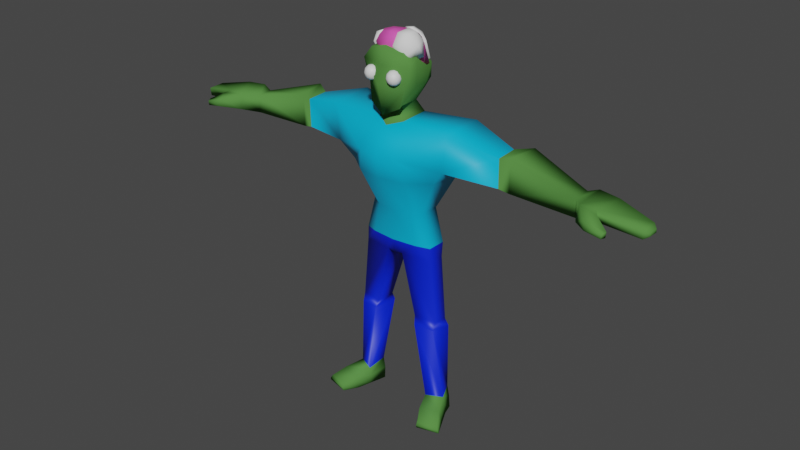# Source: ZombieBlend.blend  (saved by Blender 2.80.75; exported with 4.5.12 LTS)
import bpy
from mathutils import Matrix  # noqa: F401  (used for matrix-valued properties, if any)

bpy.ops.wm.read_factory_settings(use_empty=True)
scene = bpy.context.scene
scene.name = 'Scene'

# ---- collections
col_collection = bpy.data.collections.new('Collection'); scene.collection.children.link(col_collection)

# ---- materials (node trees are filled in below, after node groups)
mat_skin = bpy.data.materials.new('Skin')
mat_skin.use_transparent_shadow = False
mat_eye = bpy.data.materials.new('Eye')
mat_eye.use_transparent_shadow = False
mat_material_002 = bpy.data.materials.new('Material.002')
mat_material_002.use_transparent_shadow = False
mat_material_003 = bpy.data.materials.new('Material.003')
mat_material_003.use_transparent_shadow = False
mat_brain = bpy.data.materials.new('Brain')
mat_brain.use_transparent_shadow = False

# ---- material node trees
mat_skin.use_nodes = True; mat_skin.node_tree.nodes.clear()
_N = mat_skin.node_tree.nodes; _L = mat_skin.node_tree.links
n0 = _N.new('ShaderNodeOutputMaterial'); n0.name = 'Material Output'; n0.location = (300, 300)
n1 = _N.new('ShaderNodeBsdfPrincipled'); n1.name = 'Principled BSDF'; n1.location = (10, 300)
n1.distribution = 'GGX'
n1.subsurface_method = 'BURLEY'
n1.inputs[0].default_value = (0.09005, 0.2529, 0.05604, 1.0)
n1.inputs[2].default_value = 0.0
n1.inputs[3].default_value = 1.45
n1.inputs[13].default_value = 0.0
n1.inputs[20].default_value = 0.0
n1.inputs[27].default_value = (0.0, 0.0, 0.0, 1.0)
n1.inputs[28].default_value = 1.0
_L.new(n1.outputs[0], n0.inputs[0])
n0.is_active_output = True
mat_eye.use_nodes = True; mat_eye.node_tree.nodes.clear()
_N = mat_eye.node_tree.nodes; _L = mat_eye.node_tree.links
n0 = _N.new('ShaderNodeOutputMaterial'); n0.name = 'Material Output'; n0.location = (300, 300)
n1 = _N.new('ShaderNodeBsdfPrincipled'); n1.name = 'Principled BSDF'; n1.location = (10, 300)
n1.distribution = 'GGX'
n1.subsurface_method = 'BURLEY'
n1.inputs[3].default_value = 1.45
n1.inputs[27].default_value = (0.0, 0.0, 0.0, 1.0)
n1.inputs[28].default_value = 1.0
_L.new(n1.outputs[0], n0.inputs[0])
n0.is_active_output = True
mat_material_002.use_nodes = True; mat_material_002.node_tree.nodes.clear()
_N = mat_material_002.node_tree.nodes; _L = mat_material_002.node_tree.links
n0 = _N.new('ShaderNodeOutputMaterial'); n0.name = 'Material Output'; n0.location = (300, 300)
n1 = _N.new('ShaderNodeBsdfPrincipled'); n1.name = 'Principled BSDF'; n1.location = (10, 300)
n1.distribution = 'GGX'
n1.subsurface_method = 'BURLEY'
n1.inputs[0].default_value = (0.0, 0.4621, 0.7991, 1.0)
n1.inputs[3].default_value = 1.45
n1.inputs[27].default_value = (0.0, 0.0, 0.0, 1.0)
n1.inputs[28].default_value = 1.0
_L.new(n1.outputs[0], n0.inputs[0])
n0.is_active_output = True
mat_material_003.use_nodes = True; mat_material_003.node_tree.nodes.clear()
_N = mat_material_003.node_tree.nodes; _L = mat_material_003.node_tree.links
n0 = _N.new('ShaderNodeOutputMaterial'); n0.name = 'Material Output'; n0.location = (300, 300)
n1 = _N.new('ShaderNodeBsdfPrincipled'); n1.name = 'Principled BSDF'; n1.location = (10, 300)
n1.distribution = 'GGX'
n1.subsurface_method = 'BURLEY'
n1.inputs[0].default_value = (0.0, 0.01827, 0.8, 1.0)
n1.inputs[3].default_value = 1.45
n1.inputs[27].default_value = (0.0, 0.0, 0.0, 1.0)
n1.inputs[28].default_value = 1.0
_L.new(n1.outputs[0], n0.inputs[0])
n0.is_active_output = True
mat_brain.use_nodes = True; mat_brain.node_tree.nodes.clear()
_N = mat_brain.node_tree.nodes; _L = mat_brain.node_tree.links
n0 = _N.new('ShaderNodeOutputMaterial'); n0.name = 'Material Output'; n0.location = (300, 300)
n1 = _N.new('ShaderNodeBsdfPrincipled'); n1.name = 'Principled BSDF'; n1.location = (10, 300)
n1.distribution = 'GGX'
n1.subsurface_method = 'BURLEY'
n1.inputs[0].default_value = (0.8, 0.09465, 0.4707, 1.0)
n1.inputs[3].default_value = 1.45
n1.inputs[27].default_value = (0.0, 0.0, 0.0, 1.0)
n1.inputs[28].default_value = 1.0
_L.new(n1.outputs[0], n0.inputs[0])
n0.is_active_output = True

# ---- world
world_world = bpy.data.worlds.new('World'); scene.world = world_world
world_world.use_nodes = True; world_world.node_tree.nodes.clear()
_N = world_world.node_tree.nodes; _L = world_world.node_tree.links
n0 = _N.new('ShaderNodeOutputWorld'); n0.name = 'World Output'; n0.location = (300, 300)
n1 = _N.new('ShaderNodeBackground'); n1.name = 'Background'; n1.location = (10, 300)
n1.inputs[0].default_value = (0.05088, 0.05088, 0.05088, 1.0)
_L.new(n1.outputs[0], n0.inputs[0])
n0.is_active_output = True
world_world.color = (0.05088, 0.05088, 0.05088)
world_world.use_sun_shadow = False
world_world.sun_shadow_jitter_overblur = 0.0

# ---- meshes
me_cube_001 = bpy.data.meshes.new('Cube.001')
me_cube_001.from_pydata([(-0.09642, -0.1234, 1.86), (-0.1029, -0.1108, 2.158), (-0.06374, 0.1228, 1.904), (-0.09571, 0.07376, 2.042), (0.0, 0.1358, 1.865), (0.0, 0.1466, 2.057), (0.0, -0.1488, 1.809), (0.0, -0.156, 2.193), (-0.1158, -0.1129, 1.964), (-0.1531, -0.1165, 2.09), (-0.1138, 0.1184, 2.06), (-0.1091, 0.1208, 1.976), (0.0, -0.1486, 2.085), (0.0, -0.1881, 1.994), (0.0, 0.2004, 2.073), (0.0, 0.181, 1.983), (-0.05287, 0.0672, 1.849), (-0.05346, -0.05129, 1.847), (-0.1106, -0.03872, 2.158), (-0.09378, 0.005549, 2.099), (0.0, 0.07727, 2.087), (0.0, -0.06014, 2.175), (0.0, 0.08317, 1.831), (0.0, -0.05928, 1.824), (-0.1417, -0.04189, 1.974), (-0.1417, 0.0395, 1.974), (-0.1504, -0.04694, 2.128), (-0.1472, 0.0395, 2.068), (-0.07965, 0.1074, 1.777), (-0.08079, -0.07549, 1.771), (0.0, 0.1144, 1.751), (0.0, -0.1223, 1.746), (-0.04898, -0.04712, 0.9591), (-0.2257, -0.01797, 1.032), (-0.1794, 0.1837, 1.46), (-0.1476, -0.05273, 1.039), (0.0, -0.0698, 1.04), (0.0, 0.1875, 1.045), (-0.06333, 0.1765, 0.9616), (-0.6621, -0.01928, 1.703), (-0.661, 0.1129, 1.709), (-0.113, 0.1123, 1.222), (0.0, 0.1481, 1.221), (-0.66, 0.1273, 1.529), (-0.6608, -0.01497, 1.531), (-0.2812, -0.06229, 1.457), (0.0, 0.1586, 1.46), (0.0, -0.1904, 1.46), (-0.1565, -0.1584, 1.459), (0.0, 0.1553, 1.587), (-0.2799, 0.1603, 1.455), (-1.113, 0.1014, 1.615), (-1.112, 0.005488, 1.61), (-1.112, 0.1118, 1.498), (-1.111, 0.008632, 1.5), (-0.6621, -0.01928, 1.703), (-0.6608, -0.01497, 1.531), (-0.66, 0.1273, 1.529), (-0.661, 0.1129, 1.709), (-0.7232, -0.009516, 1.715), (-0.722, -0.004296, 1.517), (-0.7547, 0.1851, 1.514), (-0.7539, 0.1683, 1.723), (-1.174, 0.1156, 1.636), (-1.173, -0.07386, 1.628), (-1.172, 0.113, 1.533), (-1.169, -0.09092, 1.536), (-1.505, 0.06477, 1.582), (-1.504, -0.03756, 1.578), (-1.503, 0.07589, 1.528), (-1.501, -0.03421, 1.53), (-1.304, 0.1193, 1.55), (-1.294, 0.1036, 1.628), (-1.272, -0.08094, 1.631), (-1.281, -0.07913, 1.566), (-1.267, -0.1817, 1.558), (-1.258, -0.1706, 1.602), (-1.295, -0.1109, 1.617), (-1.305, -0.1219, 1.559), (-1.36, -0.1788, 1.542), (-1.363, -0.1776, 1.568), (-1.373, -0.1527, 1.574), (-1.37, -0.1538, 1.542), (-1.528, 0.04437, 1.565), (-1.527, -0.01462, 1.564), (-1.526, 0.05079, 1.542), (-1.525, -0.01269, 1.543), (-0.1726, -0.01869, 1.232), (-0.1115, -0.05344, 1.219), (-0.08079, -0.07549, 1.771), (-0.1552, 0.1805, 1.597), (0.0, -0.07051, 1.218), (-0.1542, 0.1517, 1.045), (-0.1721, 0.09983, 1.23), (-0.225, 0.1005, 1.03), (0.0, -0.1223, 1.746), (-0.3559, -0.09781, 1.557), (-0.3532, 0.1957, 1.554), (-0.1908, 0.0655, 0.09311), (-0.2186, -0.03335, 0.05437), (-0.2934, 0.08219, 0.09194), (-0.3159, 0.01179, 0.05643), (-0.3857, -0.1067, 1.778), (-0.385, 0.1661, 1.786), (-0.1165, -0.2, 1.603), (0.0, -0.2128, 1.594), (-0.2627, -0.03025, 0.5165), (-0.13, 0.1015, 0.5243), (-0.1477, -0.05356, 0.5251), (-0.2844, 0.09008, 0.5079), (-0.1809, 0.06573, -0.05019), (-0.21, -0.03312, -0.05208), (-0.3136, 0.08242, -0.05135), (-0.3359, 0.01202, -0.05002), (-0.4055, -0.1685, -0.009966), (-0.2944, -0.2028, -0.0127), (-0.4255, -0.1683, -0.05132), (-0.2859, -0.2026, -0.05406), (-0.3807, -0.07813, -0.05067), (-0.363, -0.09062, 0.03069), (-0.24, -0.1168, -0.05746), (-0.2508, -0.1293, 0.0239), (-0.3271, 0.01439, 0.003524), (-0.2114, -0.03239, 0.00139), (-0.182, 0.07005, 0.02244), (-0.3039, 0.08735, 0.02123), (-0.4199, -0.1724, -0.03155), (-0.29, -0.208, -0.03439), (-0.2436, -0.1255, -0.01718), (-0.3747, -0.08538, -0.01015), (-0.07371, -0.1024, 2.031), (-0.07371, -0.1237, 1.994), (-0.06307, -0.1266, 2.068), (-0.05528, -0.1131, 2.052), (-0.05243, -0.1081, 2.031), (-0.05528, -0.1131, 2.009), (-0.06307, -0.1266, 1.994), (-0.07371, -0.145, 2.073), (-0.05528, -0.1343, 2.068), (-0.04179, -0.1266, 2.052), (-0.03686, -0.1237, 2.031), (-0.04179, -0.1266, 2.009), (-0.05528, -0.1343, 1.994), (-0.05243, -0.145, 2.068), (-0.03686, -0.145, 2.052), (-0.03115, -0.145, 2.031), (-0.03686, -0.145, 2.009), (-0.05243, -0.145, 1.994), (-0.05528, -0.1556, 2.068), (-0.04179, -0.1634, 2.052), (-0.03686, -0.1663, 2.031), (-0.04179, -0.1634, 2.009), (-0.05528, -0.1556, 1.994), (-0.06307, -0.1634, 2.068), (-0.05528, -0.1769, 2.052), (-0.05243, -0.1818, 2.031), (-0.05528, -0.1769, 2.009), (-0.06307, -0.1634, 1.994), (-0.07371, -0.1663, 2.068), (-0.07371, -0.1818, 2.052), (-0.07371, -0.1875, 2.031), (-0.07371, -0.1818, 2.009), (-0.07371, -0.1663, 1.994), (-0.07371, -0.145, 1.988), (-0.08435, -0.1634, 2.068), (-0.09214, -0.1769, 2.052), (-0.09499, -0.1818, 2.031), (-0.09214, -0.1769, 2.009), (-0.08435, -0.1634, 1.994), (-0.09214, -0.1556, 2.068), (-0.1056, -0.1634, 2.052), (-0.1106, -0.1663, 2.031), (-0.1056, -0.1634, 2.009), (-0.09214, -0.1556, 1.994), (-0.09499, -0.145, 2.068), (-0.1106, -0.145, 2.052), (-0.1163, -0.145, 2.031), (-0.1106, -0.145, 2.009), (-0.09499, -0.145, 1.994), (-0.09214, -0.1343, 2.068), (-0.1056, -0.1266, 2.052), (-0.1106, -0.1237, 2.031), (-0.1056, -0.1266, 2.009), (-0.09214, -0.1343, 1.994), (-0.08435, -0.1266, 2.068), (-0.09214, -0.1131, 2.052), (-0.09499, -0.1081, 2.031), (-0.09214, -0.1131, 2.009), (-0.08435, -0.1266, 1.994), (-0.07371, -0.1237, 2.068), (-0.07371, -0.1081, 2.052), (-0.07371, -0.1081, 2.009), (-0.08079, -0.07549, 1.771), (0.0, -0.1223, 1.746), (-0.6608, -0.01497, 1.531), (-0.66, 0.1273, 1.529), (-0.661, 0.1129, 1.709), (-0.6621, -0.01928, 1.703), (-0.1477, -0.05356, 0.5251), (-0.2844, 0.09008, 0.5079), (-0.2627, -0.03025, 0.5165), (-0.13, 0.1015, 0.5243), (0.0, 0.1622, 0.9631), (0.0, -0.062, 0.9585), (-0.229, 0.08643, 0.9453), (-0.2296, -0.01684, 0.9472), (-0.1373, -0.03691, 0.5744), (-0.2669, 0.08025, 0.5513), (-0.2682, -0.01038, 0.5645), (-0.1477, -0.05356, 0.5251), (-0.1382, 0.08978, 0.565), (-0.2844, 0.09008, 0.5079), (-0.2627, -0.03025, 0.5165), (-0.13, 0.1015, 0.5243), (-0.03942, 0.1224, 2.136), (0.0, 0.1522, 2.146), (0.0, 0.1921, 2.056), (0.0, 0.1255, 2.027), (-0.03317, 0.1232, 2.189), (-0.04567, 0.1317, 2.109), (0.0, -0.1032, 2.213), (-0.08468, -0.07264, 2.214), (-0.03317, -0.07285, 2.092), (-0.03317, 0.09293, 2.06), (-0.03348, 0.04317, 2.229), (0.0, 0.1588, 2.041), (-0.0352, -0.02961, 2.249), (-0.03489, -0.07282, 2.244), (-0.0469, 0.0007048, 2.247), (0.0, -0.04223, 2.258), (0.0, 0.1717, 2.109), (0.0, -0.103, 2.135), (-0.08456, -0.07285, 2.135), (0.0, -8.547e-08, 2.057), (0.0, 0.08423, 2.217), (0.0, -0.08546, 2.247), (0.0, -0.1207, 2.178), (0.0, -0.08535, 2.092), (-0.08456, 0.04296, 2.228), (0.0, 0.04635, 2.239), (-0.07274, -0.05955, 2.234), (-0.09706, -0.08535, 2.178), (-0.07206, -0.06035, 2.092), (-0.1147, 0.04249, 2.173), (-0.1005, 0.02257, 2.065), (-0.09711, 0.0009135, 2.228), (-0.1383, 0.002248, 2.176), (-0.09706, -8.547e-08, 2.092), (-0.1214, 0.09261, 2.055), (-0.08456, 0.08404, 2.173), (-0.07206, 0.08714, 2.192), (-0.09706, 0.08094, 2.154), (-0.1151, 0.06395, 2.061), (-0.08499, -0.02933, 2.237), (-0.1279, -0.04271, 2.168), (-0.08456, -0.03018, 2.092), (-0.1325, -0.0351, 2.121), (-0.1147, 0.0004484, 2.21), (-0.04568, -0.103, 2.178), (-0.08594, 0.1254, 2.058), (-0.09965, 0.04324, 2.203), (-0.1381, 0.0029, 2.088), (-0.09968, -0.03618, 2.214), (-0.09965, -0.03643, 2.135), (-0.03942, -0.08794, 2.135), (-0.04009, -0.08802, 2.213)], [], [(27, 19, 3, 10), (12, 7, 1, 9), (21, 18, 1, 7), (17, 23, 6, 0), (10, 3, 5, 14), (2, 11, 15, 4), (11, 10, 14, 15), (6, 13, 8, 0), (13, 12, 9, 8), (16, 25, 11, 2), (25, 27, 10, 11), (8, 9, 26, 24), (24, 26, 27, 25), (0, 8, 24, 17), (17, 24, 25, 16), (2, 4, 22, 16), (17, 16, 28, 29), (5, 3, 19, 20), (20, 19, 18, 21), (9, 1, 18, 26), (26, 18, 19, 27), (38, 202, 203, 32), (23, 17, 29, 31), (16, 22, 30, 28), (91, 88, 35, 36), (88, 87, 33, 35), (41, 42, 37, 92), (60, 59, 52, 54), (94, 92, 38, 204), (33, 94, 204, 205), (96, 102, 39, 44), (97, 96, 44, 43), (103, 97, 43, 40), (102, 103, 40, 39), (105, 104, 48, 47), (97, 90, 34, 50), (104, 96, 45, 48), (96, 97, 50, 45), (90, 49, 46, 34), (34, 46, 42, 41), (45, 50, 93, 87), (51, 53, 65, 63), (61, 60, 54, 53), (62, 61, 53, 51), (59, 62, 51, 52), (48, 45, 87, 88), (93, 41, 92, 94), (87, 93, 94, 33), (50, 34, 41, 93), (55, 58, 62, 59), (58, 57, 61, 62), (57, 56, 60, 61), (56, 55, 59, 60), (72, 71, 69, 67), (52, 51, 63, 64), (54, 52, 64, 66), (53, 54, 66, 65), (67, 69, 85, 83), (73, 72, 67, 68), (74, 73, 68, 70), (71, 74, 70, 69), (65, 66, 74, 71), (73, 74, 78, 77), (64, 63, 72, 73), (63, 65, 71, 72), (78, 75, 79, 82), (74, 66, 75, 78), (66, 64, 76, 75), (64, 73, 77, 76), (79, 80, 81, 82), (75, 76, 80, 79), (77, 78, 82, 81), (76, 77, 81, 80), (84, 83, 85, 86), (68, 67, 83, 84), (70, 68, 84, 86), (69, 70, 86, 85), (28, 90, 97, 103), (89, 28, 103, 102), (95, 89, 104, 105), (104, 89, 102, 96), (47, 48, 88, 91), (28, 30, 49, 90), (108, 106, 101, 99), (31, 29, 192, 193), (108, 107, 201, 198), (129, 118, 116, 126), (109, 107, 98, 100), (106, 109, 100, 101), (107, 108, 99, 98), (29, 28, 192), (55, 56, 194, 197), (56, 57, 195, 194), (106, 108, 198, 200), (57, 58, 196, 195), (107, 109, 199, 201), (58, 55, 197, 196), (109, 106, 200, 199), (110, 111, 113, 112), (124, 123, 111, 110), (125, 124, 110, 112), (122, 125, 112, 113), (127, 126, 116, 117), (118, 120, 117, 116), (121, 119, 114, 115), (128, 121, 115, 127), (123, 99, 121, 128), (99, 101, 119, 121), (113, 111, 120, 118), (122, 113, 118, 129), (101, 122, 129, 119), (111, 123, 128, 120), (120, 128, 127, 117), (115, 114, 126, 127), (101, 100, 125, 122), (100, 98, 124, 125), (98, 99, 123, 124), (119, 129, 126, 114), (163, 131, 136), (191, 130, 134, 135), (190, 189, 132, 133), (131, 191, 135, 136), (130, 190, 133, 134), (189, 137, 132), (135, 134, 140, 141), (133, 132, 138, 139), (136, 135, 141, 142), (134, 133, 139, 140), (132, 137, 138), (163, 136, 142), (139, 138, 143, 144), (142, 141, 146, 147), (140, 139, 144, 145), (138, 137, 143), (163, 142, 147), (141, 140, 145, 146), (147, 146, 151, 152), (145, 144, 149, 150), (143, 137, 148), (163, 147, 152), (146, 145, 150, 151), (144, 143, 148, 149), (152, 151, 156, 157), (150, 149, 154, 155), (148, 137, 153), (163, 152, 157), (151, 150, 155, 156), (149, 148, 153, 154), (157, 156, 161, 162), (155, 154, 159, 160), (153, 137, 158), (163, 157, 162), (156, 155, 160, 161), (154, 153, 158, 159), (162, 161, 167, 168), (160, 159, 165, 166), (158, 137, 164), (163, 162, 168), (161, 160, 166, 167), (159, 158, 164, 165), (166, 165, 170, 171), (164, 137, 169), (163, 168, 173), (167, 166, 171, 172), (165, 164, 169, 170), (168, 167, 172, 173), (169, 137, 174), (163, 173, 178), (172, 171, 176, 177), (170, 169, 174, 175), (173, 172, 177, 178), (171, 170, 175, 176), (163, 178, 183), (177, 176, 181, 182), (175, 174, 179, 180), (178, 177, 182, 183), (176, 175, 180, 181), (174, 137, 179), (163, 183, 188), (182, 181, 186, 187), (180, 179, 184, 185), (183, 182, 187, 188), (181, 180, 185, 186), (179, 137, 184), (163, 188, 131), (187, 186, 130, 191), (185, 184, 189, 190), (188, 187, 191, 131), (186, 185, 190, 130), (184, 137, 189), (195, 196, 40, 43), (198, 201, 213, 209), (196, 197, 39, 40), (192, 28, 89), (200, 198, 209, 212), (197, 194, 44, 39), (201, 199, 211, 213), (193, 192, 89, 95), (194, 195, 43, 44), (199, 200, 212, 211), (92, 37, 202, 38), (35, 33, 205, 32), (36, 35, 32, 203), (38, 32, 206, 210), (205, 204, 207, 208), (204, 38, 210, 207), (32, 205, 208, 206), (210, 206, 209, 213), (208, 207, 211, 212), (207, 210, 213, 211), (206, 208, 212, 209), (238, 228, 224), (223, 259, 225, 217), (228, 239, 224), (218, 234, 215), (238, 224, 250), (252, 248, 259, 223), (244, 261, 248, 252), (249, 250, 218, 214), (246, 257, 260, 243), (224, 239, 234), (257, 245, 238, 260), (251, 249, 214, 219), (248, 251, 219, 259), (218, 224, 234), (243, 260, 249, 251), (219, 214, 230, 216), (235, 229, 227), (233, 237, 222, 242), (265, 227, 240, 221), (264, 258, 241, 232), (263, 254, 246, 256), (240, 226, 253), (233, 242, 255, 247), (262, 253, 245, 257), (261, 243, 251, 248), (245, 228, 238), (233, 247, 244, 252), (260, 238, 250, 249), (259, 219, 216, 225), (250, 224, 218), (233, 252, 223, 217), (214, 218, 215, 230), (247, 256, 261, 244), (256, 246, 243, 261), (254, 262, 257, 246), (241, 221, 262, 254), (221, 240, 253, 262), (253, 228, 245), (253, 226, 228), (226, 239, 228), (255, 263, 256, 247), (242, 232, 263, 255), (232, 241, 254, 263), (222, 264, 232, 242), (237, 231, 264, 222), (231, 236, 258, 264), (258, 265, 221, 241), (236, 220, 265, 258), (220, 235, 227, 265), (227, 226, 240), (227, 229, 226), (229, 239, 226)])
me_cube_001.polygons.foreach_set('use_smooth', [True] * 263)
me_cube_001.polygons.foreach_set('material_index', [0, 0, 0, 0, 0, 0, 0, 0, 0, 0, 0, 0, 0, 0, 0, 0, 0, 0, 0, 0, 0, 3, 0, 0, 2, 2, 2, 0, 3, 3, 2, 2, 2, 2, 2, 2, 2, 2, 2, 2, 2, 0, 0, 0, 0, 2, 2, 2, 2, 0, 0, 0, 0, 0, 0, 0, 0, 0, 0, 0, 0, 0, 0, 0, 0, 0, 0, 0, 0, 0, 0, 0, 0, 0, 0, 0, 0, 2, 2, 2, 2, 2, 2, 3, 0, 3, 0, 3, 3, 3, 0, 0, 0, 3, 0, 3, 0, 3, 0, 0, 0, 0, 0, 0, 0, 0, 0, 0, 0, 0, 0, 0, 0, 0, 0, 0, 0, 0, 1, 1, 1, 1, 1, 1, 1, 1, 1, 1, 1, 1, 1, 1, 1, 1, 1, 1, 1, 1, 1, 1, 1, 1, 1, 1, 1, 1, 1, 1, 1, 1, 1, 1, 1, 1, 1, 1, 1, 1, 1, 1, 1, 1, 1, 1, 1, 1, 1, 1, 1, 1, 1, 1, 1, 1, 1, 1, 1, 1, 1, 1, 1, 1, 1, 1, 1, 1, 1, 1, 1, 1, 0, 3, 0, 0, 3, 0, 3, 0, 0, 3, 3, 3, 3, 3, 3, 3, 3, 3, 3, 3, 3, 4, 4, 4, 4, 4, 4, 4, 4, 4, 4, 4, 4, 4, 4, 4, 4, 4, 4, 4, 4, 4, 4, 4, 4, 4, 4, 4, 4, 4, 4, 4, 4, 4, 4, 4, 4, 4, 4, 4, 4, 4, 4, 4, 4, 4, 4, 4, 4, 4, 4, 4, 4])
_uv = me_cube_001.uv_layers.new(name='UVMap')
_uv.uv.foreach_set('vector', [0.4431, 0.9533, 0.4404, 1.036, 0.3997, 1.006, 0.3956, 0.9493, 0.7801, 0.9403, 0.784, 1.025, 0.7144, 0.9918, 0.7058, 0.9436, 0.784, 0.8579, 0.8669, 0.8713, 0.8531, 0.9161, 0.7861, 0.9381, -0.2261, 0.9075, -0.2297, 0.8718, -0.1807, 0.8585, -0.1807, 0.9226, 0.6333, 0.8948, 0.6369, 0.8381, 0.7058, 0.8408, 0.704, 0.8945, 0.6574, 0.9864, 0.6338, 0.9437, 0.7009, 0.9455, 0.6959, 1.011, 0.6338, 0.9437, 0.6333, 0.8948, 0.704, 0.8945, 0.7009, 0.9455, 0.7747, 0.7792, 0.784, 0.8873, 0.7064, 0.8727, 0.7164, 0.8116, 0.784, 0.8873, 0.7801, 0.9403, 0.7058, 0.9436, 0.7064, 0.8727, 0.4157, 0.8273, 0.4421, 0.8989, 0.3934, 0.9005, 0.3865, 0.8596, 0.4421, 0.8989, 0.4431, 0.9533, 0.3956, 0.9493, 0.3934, 0.9005, 0.5228, 0.8938, 0.526, 0.9646, 0.4892, 0.9667, 0.487, 0.8989, 0.487, 0.8989, 0.4892, 0.9667, 0.4431, 0.9533, 0.4421, 0.8989, 0.526, 0.8336, 0.5228, 0.8938, 0.487, 0.8989, 0.481, 0.8263, 0.481, 0.8263, 0.487, 0.8989, 0.4421, 0.8989, 0.4157, 0.8273, -0.06419, 0.8585, -0.06419, 0.9017, -0.09402, 0.8984, -0.09703, 0.8623, 0.481, 0.8263, 0.4157, 0.8273, 0.4156, 0.7824, 0.4763, 0.7792, 0.7058, 0.8408, 0.6369, 0.8381, 0.622, 0.8035, 0.7058, 0.7792, 0.7847, 0.7792, 0.8669, 0.8241, 0.8669, 0.8713, 0.784, 0.8579, 0.526, 0.9646, 0.5214, 1.013, 0.4852, 1.035, 0.4892, 0.9667, 0.4892, 0.9667, 0.4852, 1.035, 0.4404, 1.036, 0.4431, 0.9533, 0.8934, 0.9404, 0.8669, 0.929, 0.876, 0.7792, 0.8934, 0.7903, 0.9416, 0.759, 0.9116, 0.7792, 0.8659, 0.7425, 0.9315, 0.7146, -0.277, 0.8585, -0.3081, 0.8414, -0.3005, 0.7947, -0.2352, 0.8212, 0.8705, 0.4132, 0.8057, 0.4282, 0.7648, 0.3298, 0.8491, 0.3117, 0.8057, 0.4282, 0.7699, 0.4444, 0.7175, 0.3366, 0.7648, 0.3298, -0.1809, 0.504, -0.2476, 0.489, -0.2309, 0.3866, -0.1411, 0.4046, 0.5636, 0.7007, 0.5772, 0.7654, 0.3944, 0.7792, 0.3865, 0.7416, -0.09883, 0.4065, -0.1411, 0.4046, -0.1973, 0.35, -0.08681, 0.3648, 0.9941, 0.01181, 1.059, 0.007108, 1.063, 0.05045, 0.9974, 0.05516, 0.7675, 0.6507, 0.7825, 0.7474, 0.5959, 0.757, 0.5841, 0.701, 0.9874, 0.7435, 1.054, 0.7523, 1.009, 0.9447, 0.9636, 0.9388, -0.1492, 0.8234, -0.1377, 0.7213, 0.04741, 0.7648, 0.03734, 0.8246, 1.22, 0.9658, 1.158, 0.9721, 1.139, 0.7802, 1.182, 0.7756, 0.9225, 0.626, 0.8613, 0.645, 0.8286, 0.5662, 0.9023, 0.5504, -0.1377, 0.7213, -0.2112, 0.7198, -0.1911, 0.6426, -0.1437, 0.6491, 0.8613, 0.645, 0.7675, 0.6507, 0.7706, 0.5781, 0.8286, 0.5662, 0.9579, -0.3034, 1.023, -0.3081, 1.035, -0.2392, 0.9693, -0.2345, -0.2112, 0.7198, -0.285, 0.6987, -0.2721, 0.6262, -0.1911, 0.6426, -0.1911, 0.6426, -0.2721, 0.6262, -0.2476, 0.489, -0.1809, 0.504, 0.9693, -0.2345, 1.035, -0.2392, 1.055, -0.1106, 0.9894, -0.1059, 0.2506, 0.8427, 0.2574, 0.8022, 0.2752, 0.8178, 0.2696, 0.8532, 0.9416, 0.9673, 1.004, 0.9641, 0.996, 1.162, 0.9612, 1.158, 0.06508, 0.8326, 0.07729, 0.7635, 0.2574, 0.8022, 0.2506, 0.8427, 1.176, 0.7561, 1.118, 0.7515, 1.141, 0.5588, 1.173, 0.5559, 0.8286, 0.5662, 0.7706, 0.5781, 0.7699, 0.4444, 0.8057, 0.4282, -0.1486, 0.5156, -0.1809, 0.504, -0.1411, 0.4046, -0.09883, 0.4065, 0.9894, -0.1059, 1.055, -0.1106, 1.059, 0.007108, 0.9941, 0.01181, -0.1437, 0.6491, -0.1911, 0.6426, -0.1809, 0.504, -0.1486, 0.5156, 1.182, 0.7756, 1.139, 0.7802, 1.118, 0.7515, 1.176, 0.7561, 0.03734, 0.8246, 0.04741, 0.7648, 0.07729, 0.7635, 0.06508, 0.8326, 0.9636, 0.9388, 1.009, 0.9447, 1.004, 0.9641, 0.9416, 0.9673, 0.5841, 0.701, 0.5959, 0.757, 0.5772, 0.7654, 0.5636, 0.7007, 0.3103, 0.8585, 0.318, 0.8317, 0.3865, 0.8379, 0.3843, 0.8571, 1.173, 0.5559, 1.141, 0.5588, 1.133, 0.5386, 1.197, 0.5328, -0.145, 0.9418, -0.1807, 0.931, -0.1789, 0.8973, -0.1473, 0.9003, 0.9612, 1.158, 0.996, 1.162, 1.027, 1.187, 0.9581, 1.18, -0.04535, 0.889, -0.06419, 0.889, -0.05773, 0.8797, -0.04949, 0.8791, 1.196, 0.498, 1.133, 0.4961, 1.141, 0.4198, 1.175, 0.4167, -0.118, 0.8664, -0.09703, 0.8585, -0.09703, 0.9433, -0.1133, 0.9463, 0.9507, 1.226, 1.018, 1.227, 0.9949, 1.3, 0.9577, 1.296, 0.9581, 1.18, 1.027, 1.187, 1.018, 1.227, 0.9507, 1.226, 6.309e-05, 0.8585, 6.309e-05, 0.8815, -0.01592, 0.8843, -0.01154, 0.8636, 1.197, 0.5328, 1.133, 0.5386, 1.133, 0.4961, 1.196, 0.498, 0.2696, 0.8532, 0.2752, 0.8178, 0.318, 0.8317, 0.3103, 0.8585, 1.032, 1.236, 1.054, 1.226, 1.049, 1.258, 1.04, 1.26, 1.018, 1.227, 1.027, 1.187, 1.054, 1.226, 1.032, 1.236, -0.1473, 0.9003, -0.1789, 0.8973, -0.1607, 0.8592, -0.145, 0.8585, 1.197, 0.5328, 1.196, 0.498, 1.206, 0.4886, 1.228, 0.4991, 6.309e-05, 0.8697, 0.0001076, 0.8604, 0.007627, 0.8585, 0.007627, 0.8697, -0.02947, 0.8657, -0.01592, 0.8585, -0.01592, 0.8955, -0.02466, 0.8977, -0.02947, 0.8945, -0.04535, 0.8821, -0.03942, 0.8585, -0.02947, 0.8629, 1.228, 0.4991, 1.206, 0.4886, 1.219, 0.4587, 1.228, 0.4611, -0.04591, 0.8593, -0.04949, 0.8791, -0.05773, 0.8797, -0.05301, 0.8585, 1.175, 0.4167, 1.141, 0.4198, 1.148, 0.4106, 1.167, 0.4089, -0.1133, 0.9463, -0.09703, 0.9433, -0.09985, 0.9541, -0.1069, 0.9553, 0.9577, 1.296, 0.9949, 1.3, 0.9865, 1.308, 0.9651, 1.306, -0.2352, 0.8212, -0.2112, 0.7198, -0.1377, 0.7213, -0.1492, 0.8234, 1.228, 1.054, 1.166, 1.061, 1.158, 0.9721, 1.22, 0.9658, 0.9315, 0.7146, 0.8659, 0.7425, 0.8613, 0.645, 0.9225, 0.626, 0.8613, 0.645, 0.8659, 0.7425, 0.7825, 0.7474, 0.7675, 0.6507, 0.9023, 0.5504, 0.8286, 0.5662, 0.8057, 0.4282, 0.8705, 0.4132, -0.2352, 0.8212, -0.3005, 0.7947, -0.285, 0.6987, -0.2112, 0.7198, 0.7334, 0.02087, 0.6581, 0.03186, 0.5557, -0.2917, 0.6223, -0.3081, 0.9315, 0.7146, 0.8659, 0.7425, 0.8659, 0.7425, 0.9315, 0.7146, 1.191, 0.1204, 1.289, 0.1328, 1.289, 0.1328, 1.191, 0.1204, 1.001, 0.7096, 1.008, 0.7364, 0.9446, 0.7435, 0.9416, 0.7304, -0.03185, 0.09963, -0.1323, 0.09148, -0.04305, -0.213, 0.02169, -0.2028, 1.015, 0.3217, 1.088, 0.3212, 1.112, 0.6293, 1.066, 0.6577, 1.289, 0.1328, 1.191, 0.1204, 1.232, -0.2216, 1.295, -0.1875, 0.4763, 0.7792, 0.4156, 0.7824, 0.4763, 0.7792, 0.5959, 0.757, 0.5841, 0.701, 0.5841, 0.701, 0.5959, 0.757, 1.009, 0.9447, 0.9636, 0.9388, 0.9636, 0.9388, 1.009, 0.9447, 0.6581, 0.03186, 0.7334, 0.02087, 0.7334, 0.02087, 0.6581, 0.03186, 0.04741, 0.7648, 0.03734, 0.8246, 0.03734, 0.8246, 0.04741, 0.7648, -0.1323, 0.09148, -0.03185, 0.09963, -0.03185, 0.09963, -0.1323, 0.09148, 1.139, 0.7802, 1.182, 0.7756, 1.182, 0.7756, 1.139, 0.7802, 1.088, 0.3212, 1.015, 0.3217, 1.015, 0.3217, 1.088, 0.3212, 0.5396, 0.9887, 0.5307, 0.9203, 0.6167, 0.9138, 0.622, 0.9629, 1.305, -0.234, 1.238, -0.2566, 1.242, -0.2922, 1.308, -0.2826, 0.03646, -0.2483, -0.04054, -0.2606, -0.03248, -0.3081, 0.05137, -0.2944, 1.07, 0.6932, 1.118, 0.6764, 1.118, 0.7254, 1.07, 0.7293, -0.1307, 0.9528, -0.1309, 0.8626, -0.118, 0.8585, -0.118, 0.9548, 0.6194, 0.8465, 0.526, 0.8611, 0.5307, 0.7961, 0.622, 0.7792, -0.3081, 0.9281, -0.2321, 0.9377, -0.2297, 1.001, -0.3039, 0.9883, 1.176, -0.2769, 1.169, -0.25, 1.118, -0.2807, 1.118, -0.2955, 1.238, -0.2566, 1.232, -0.2216, 1.169, -0.25, 1.176, -0.2769, -0.2991, 0.8585, -0.2297, 0.8605, -0.2321, 0.9377, -0.3081, 0.9281, 0.6167, 0.9138, 0.5307, 0.9203, 0.526, 0.8611, 0.6194, 0.8465, 1.07, 0.6932, 1.07, 0.7293, 1.008, 0.7364, 1.001, 0.7096, 1.066, 0.6577, 1.07, 0.6932, 1.001, 0.7096, 0.9971, 0.6823, 1.242, -0.2922, 1.238, -0.2566, 1.176, -0.2769, 1.185, -0.3029, 1.185, -0.3029, 1.176, -0.2769, 1.118, -0.2955, 1.124, -0.3081, -0.1447, 0.9488, -0.145, 0.871, -0.1309, 0.8626, -0.1307, 0.9528, 1.066, 0.6577, 1.112, 0.6293, 1.118, 0.6764, 1.07, 0.6932, 0.02169, -0.2028, -0.04305, -0.213, -0.04054, -0.2606, 0.03646, -0.2483, 1.295, -0.1875, 1.232, -0.2216, 1.238, -0.2566, 1.305, -0.234, 0.9971, 0.6823, 1.001, 0.7096, 0.9416, 0.7304, 0.9447, 0.7153, 0.7083, 0.0, 0.75, 0.1667, 0.6667, 0.1667, 0.75, 0.3333, 0.75, 0.5, 0.6667, 0.5, 0.6667, 0.3333, 0.75, 0.6667, 0.75, 0.8333, 0.6667, 0.8333, 0.6667, 0.6667, 0.75, 0.1667, 0.75, 0.3333, 0.6667, 0.3333, 0.6667, 0.1667, 0.75, 0.5, 0.75, 0.6667, 0.6667, 0.6667, 0.6667, 0.5, 0.75, 0.8333, 0.7083, 1.0, 0.6667, 0.8333, 0.6667, 0.3333, 0.6667, 0.5, 0.5833, 0.5, 0.5833, 0.3333, 0.6667, 0.6667, 0.6667, 0.8333, 0.5833, 0.8333, 0.5833, 0.6667, 0.6667, 0.1667, 0.6667, 0.3333, 0.5833, 0.3333, 0.5833, 0.1667, 0.6667, 0.5, 0.6667, 0.6667, 0.5833, 0.6667, 0.5833, 0.5, 0.6667, 0.8333, 0.625, 1.0, 0.5833, 0.8333, 0.625, 0.0, 0.6667, 0.1667, 0.5833, 0.1667, 0.5833, 0.6667, 0.5833, 0.8333, 0.5, 0.8333, 0.5, 0.6667, 0.5833, 0.1667, 0.5833, 0.3333, 0.5, 0.3333, 0.5, 0.1667, 0.5833, 0.5, 0.5833, 0.6667, 0.5, 0.6667, 0.5, 0.5, 0.5833, 0.8333, 0.5417, 1.0, 0.5, 0.8333, 0.5417, 0.0, 0.5833, 0.1667, 0.5, 0.1667, 0.5833, 0.3333, 0.5833, 0.5, 0.5, 0.5, 0.5, 0.3333, 0.5, 0.1667, 0.5, 0.3333, 0.4167, 0.3333, 0.4167, 0.1667, 0.5, 0.5, 0.5, 0.6667, 0.4167, 0.6667, 0.4167, 0.5, 0.5, 0.8333, 0.4583, 1.0, 0.4167, 0.8333, 0.4583, 0.0, 0.5, 0.1667, 0.4167, 0.1667, 0.5, 0.3333, 0.5, 0.5, 0.4167, 0.5, 0.4167, 0.3333, 0.5, 0.6667, 0.5, 0.8333, 0.4167, 0.8333, 0.4167, 0.6667, 0.4167, 0.1667, 0.4167, 0.3333, 0.3333, 0.3333, 0.3333, 0.1667, 0.4167, 0.5, 0.4167, 0.6667, 0.3333, 0.6667, 0.3333, 0.5, 0.4167, 0.8333, 0.375, 1.0, 0.3333, 0.8333, 0.375, 0.0, 0.4167, 0.1667, 0.3333, 0.1667, 0.4167, 0.3333, 0.4167, 0.5, 0.3333, 0.5, 0.3333, 0.3333, 0.4167, 0.6667, 0.4167, 0.8333, 0.3333, 0.8333, 0.3333, 0.6667, 0.3333, 0.1667, 0.3333, 0.3333, 0.25, 0.3333, 0.25, 0.1667, 0.3333, 0.5, 0.3333, 0.6667, 0.25, 0.6667, 0.25, 0.5, 0.3333, 0.8333, 0.2917, 1.0, 0.25, 0.8333, 0.2917, 0.0, 0.3333, 0.1667, 0.25, 0.1667, 0.3333, 0.3333, 0.3333, 0.5, 0.25, 0.5, 0.25, 0.3333, 0.3333, 0.6667, 0.3333, 0.8333, 0.25, 0.8333, 0.25, 0.6667, 0.25, 0.1667, 0.25, 0.3333, 0.1667, 0.3333, 0.1667, 0.1667, 0.25, 0.5, 0.25, 0.6667, 0.1667, 0.6667, 0.1667, 0.5, 0.25, 0.8333, 0.2083, 1.0, 0.1667, 0.8333, 0.2083, 0.0, 0.25, 0.1667, 0.1667, 0.1667, 0.25, 0.3333, 0.25, 0.5, 0.1667, 0.5, 0.1667, 0.3333, 0.25, 0.6667, 0.25, 0.8333, 0.1667, 0.8333, 0.1667, 0.6667, 0.1667, 0.5, 0.1667, 0.6667, 0.08333, 0.6667, 0.08333, 0.5, 0.1667, 0.8333, 0.125, 1.0, 0.08333, 0.8333, 0.125, 0.0, 0.1667, 0.1667, 0.08333, 0.1667, 0.1667, 0.3333, 0.1667, 0.5, 0.08333, 0.5, 0.08333, 0.3333, 0.1667, 0.6667, 0.1667, 0.8333, 0.08333, 0.8333, 0.08333, 0.6667, 0.1667, 0.1667, 0.1667, 0.3333, 0.08333, 0.3333, 0.08333, 0.1667, 0.08333, 0.8333, 0.04167, 1.0, 0.0, 0.8333, 0.04167, 0.0, 0.08333, 0.1667, 0.0, 0.1667, 0.08333, 0.3333, 0.08333, 0.5, 0.0, 0.5, 0.0, 0.3333, 0.08333, 0.6667, 0.08333, 0.8333, 0.0, 0.8333, 0.0, 0.6667, 0.08333, 0.1667, 0.08333, 0.3333, 0.0, 0.3333, 0.0, 0.1667, 0.08333, 0.5, 0.08333, 0.6667, 0.0, 0.6667, 0.0, 0.5, 0.9583, 0.0, 1.0, 0.1667, 0.9167, 0.1667, 1.0, 0.3333, 1.0, 0.5, 0.9167, 0.5, 0.9167, 0.3333, 1.0, 0.6667, 1.0, 0.8333, 0.9167, 0.8333, 0.9167, 0.6667, 1.0, 0.1667, 1.0, 0.3333, 0.9167, 0.3333, 0.9167, 0.1667, 1.0, 0.5, 1.0, 0.6667, 0.9167, 0.6667, 0.9167, 0.5, 1.0, 0.8333, 0.9583, 1.0, 0.9167, 0.8333, 0.875, 0.0, 0.9167, 0.1667, 0.8333, 0.1667, 0.9167, 0.3333, 0.9167, 0.5, 0.8333, 0.5, 0.8333, 0.3333, 0.9167, 0.6667, 0.9167, 0.8333, 0.8333, 0.8333, 0.8333, 0.6667, 0.9167, 0.1667, 0.9167, 0.3333, 0.8333, 0.3333, 0.8333, 0.1667, 0.9167, 0.5, 0.9167, 0.6667, 0.8333, 0.6667, 0.8333, 0.5, 0.9167, 0.8333, 0.875, 1.0, 0.8333, 0.8333, 0.7917, 0.0, 0.8333, 0.1667, 0.75, 0.1667, 0.8333, 0.3333, 0.8333, 0.5, 0.75, 0.5, 0.75, 0.3333, 0.8333, 0.6667, 0.8333, 0.8333, 0.75, 0.8333, 0.75, 0.6667, 0.8333, 0.1667, 0.8333, 0.3333, 0.75, 0.3333, 0.75, 0.1667, 0.8333, 0.5, 0.8333, 0.6667, 0.75, 0.6667, 0.75, 0.5, 0.8333, 0.8333, 0.7917, 1.0, 0.75, 0.8333, 0.04741, 0.7648, 0.03734, 0.8246, 0.03734, 0.8246, 0.04741, 0.7648, 1.191, 0.1204, 1.289, 0.1328, 1.289, 0.1328, 1.191, 0.1204, 1.139, 0.7802, 1.182, 0.7756, 1.182, 0.7756, 1.139, 0.7802, 0.4763, 0.7792, 0.4156, 0.7824, 0.4763, 0.7792, 0.6581, 0.03186, 0.7334, 0.02087, 0.7334, 0.02087, 0.6581, 0.03186, 0.5959, 0.757, 0.5841, 0.701, 0.5841, 0.701, 0.5959, 0.757, -0.1323, 0.09148, -0.03185, 0.09963, -0.03185, 0.09963, -0.1323, 0.09148, 0.9315, 0.7146, 0.8659, 0.7425, 0.8659, 0.7425, 0.9315, 0.7146, 1.009, 0.9447, 0.9636, 0.9388, 0.9636, 0.9388, 1.009, 0.9447, 1.088, 0.3212, 1.015, 0.3217, 1.015, 0.3217, 1.088, 0.3212, -0.1411, 0.4046, -0.2309, 0.3866, -0.2238, 0.3469, -0.1973, 0.35, 0.7648, 0.3298, 0.7175, 0.3366, 0.7043, 0.2952, 0.8213, 0.277, 0.8491, 0.3117, 0.7648, 0.3298, 0.8213, 0.277, 0.8407, 0.2722, 1.308, 0.4089, 1.175, 0.3889, 1.2, 0.1545, 1.278, 0.1588, 0.9974, 0.05516, 1.063, 0.05045, 1.082, 0.2923, 1.024, 0.2888, -0.08681, 0.3648, -0.1973, 0.35, -0.1315, 0.1199, -0.04776, 0.1267, 0.8213, 0.277, 0.7043, 0.2952, 0.6581, 0.06477, 0.7439, 0.05226, 1.278, 0.1588, 1.2, 0.1545, 1.191, 0.1204, 1.289, 0.1328, 1.024, 0.2888, 1.082, 0.2923, 1.088, 0.3212, 1.015, 0.3217, -0.04776, 0.1267, -0.1315, 0.1199, -0.1323, 0.09148, -0.03185, 0.09963, 0.7439, 0.05226, 0.6581, 0.06477, 0.6581, 0.03186, 0.7334, 0.02087, 0.9375, 0.75, 0.9688, 0.875, 0.9062, 0.875, 0.8125, 0.25, 0.8125, 0.375, 0.75, 0.375, 0.75, 0.25, 0.9688, 0.875, 0.9375, 1.0, 0.9062, 0.875, 0.8125, 0.75, 0.7812, 0.875, 0.75, 0.75, 0.9375, 0.75, 0.9062, 0.875, 0.875, 0.75, 0.875, 0.25, 0.875, 0.375, 0.8125, 0.375, 0.8125, 0.25, 0.9375, 0.25, 0.9375, 0.375, 0.875, 0.375, 0.875, 0.25, 0.875, 0.625, 0.875, 0.75, 0.8125, 0.75, 0.8125, 0.625, 1.0, 0.5, 1.0, 0.625, 0.9375, 0.625, 0.9375, 0.5, 0.8438, 0.875, 0.8125, 1.0, 0.7812, 0.875, 1.0, 0.625, 1.0, 0.75, 0.9375, 0.75, 0.9375, 0.625, 0.875, 0.5, 0.875, 0.625, 0.8125, 0.625, 0.8125, 0.5, 0.875, 0.375, 0.875, 0.5, 0.8125, 0.5, 0.8125, 0.375, 0.8125, 0.75, 0.8438, 0.875, 0.7812, 0.875, 0.9375, 0.5, 0.9375, 0.625, 0.875, 0.625, 0.875, 0.5, 0.8125, 0.5, 0.8125, 0.625, 0.75, 0.625, 0.75, 0.5, 0.25, 0.75, 0.2187, 0.875, 0.1875, 0.75, 0.1875, 0.0, 0.25, 0.25, 0.1875, 0.25, 0.125, 0.25, 0.1875, 0.625, 0.1875, 0.75, 0.125, 0.75, 0.125, 0.625, 0.1875, 0.375, 0.1875, 0.5, 0.125, 0.5, 0.125, 0.375, 0.0625, 0.375, 0.0625, 0.5, 0.0, 0.5, 0.0, 0.375, 0.125, 0.75, 0.09375, 0.875, 0.0625, 0.75, 0.0625, 0.0, 0.125, 0.25, 0.0625, 0.25, 0.0, 0.25, 0.0625, 0.625, 0.0625, 0.75, 0.0, 0.75, 0.0, 0.625, 0.9375, 0.375, 0.9375, 0.5, 0.875, 0.5, 0.875, 0.375, 1.0, 0.75, 0.9688, 0.875, 0.9375, 0.75, 0.9375, 0.0, 1.0, 0.25, 0.9375, 0.25, 0.875, 0.25, 0.9375, 0.625, 0.9375, 0.75, 0.875, 0.75, 0.875, 0.625, 0.8125, 0.375, 0.8125, 0.5, 0.75, 0.5, 0.75, 0.375, 0.875, 0.75, 0.8438, 0.875, 0.8125, 0.75, 0.8125, 0.0, 0.875, 0.25, 0.8125, 0.25, 0.75, 0.25, 0.8125, 0.625, 0.8125, 0.75, 0.75, 0.75, 0.75, 0.625, 1.0, 0.25, 1.0, 0.375, 0.9375, 0.375, 0.9375, 0.25, 1.0, 0.375, 1.0, 0.5, 0.9375, 0.5, 0.9375, 0.375, 0.0625, 0.5, 0.0625, 0.625, 0.0, 0.625, 0.0, 0.5, 0.125, 0.5, 0.125, 0.625, 0.0625, 0.625, 0.0625, 0.5, 0.125, 0.625, 0.125, 0.75, 0.0625, 0.75, 0.0625, 0.625, 0.0625, 0.75, 0.03125, 0.875, 0.0, 0.75, 0.0625, 0.75, 0.09375, 0.875, 0.03125, 0.875, 0.09375, 0.875, 0.0625, 1.0, 0.03125, 0.875, 0.0625, 0.25, 0.0625, 0.375, 0.0, 0.375, 0.0, 0.25, 0.125, 0.25, 0.125, 0.375, 0.0625, 0.375, 0.0625, 0.25, 0.125, 0.375, 0.125, 0.5, 0.0625, 0.5, 0.0625, 0.375, 0.1875, 0.25, 0.1875, 0.375, 0.125, 0.375, 0.125, 0.25, 0.25, 0.25, 0.25, 0.375, 0.1875, 0.375, 0.1875, 0.25, 0.25, 0.375, 0.25, 0.5, 0.1875, 0.5, 0.1875, 0.375, 0.1875, 0.5, 0.1875, 0.625, 0.125, 0.625, 0.125, 0.5, 0.25, 0.5, 0.25, 0.625, 0.1875, 0.625, 0.1875, 0.5, 0.25, 0.625, 0.25, 0.75, 0.1875, 0.75, 0.1875, 0.625, 0.1875, 0.75, 0.1562, 0.875, 0.125, 0.75, 0.1875, 0.75, 0.2187, 0.875, 0.1562, 0.875, 0.2187, 0.875, 0.1875, 1.0, 0.1562, 0.875])
me_cube_001.materials.append(mat_skin)
me_cube_001.materials.append(mat_eye)
me_cube_001.materials.append(mat_material_002)
me_cube_001.materials.append(mat_material_003)
me_cube_001.materials.append(mat_brain)
me_cube_001.use_remesh_preserve_volume = False
me_cube_001.use_remesh_preserve_attributes = False
me_cube_001.use_mirror_vertex_groups = False
me_cube_001.update()
me_cube = bpy.data.meshes.new('Cube')
me_cube.from_pydata([(-0.1473, -0.005983, 2.24), (-0.1282, -0.04162, 2.356), (-0.1355, 0.06309, 2.2), (-0.1133, 0.05412, 2.33), (-0.1113, -0.03014, 2.275), (-0.09244, -0.02912, 2.351), (-0.09189, 0.04112, 2.271), (-0.08901, 0.03708, 2.348), (-0.1407, 0.02863, 2.218), (-0.1554, -0.03931, 2.296), (-0.1385, 0.07802, 2.345), (-0.1316, 0.06101, 2.259), (-0.1158, 0.04854, 2.236), (-0.1003, 0.05105, 2.348), (-0.09269, 0.0373, 2.313), (-0.1069, 0.003403, 2.275), (-0.08927, 0.004692, 2.351), (-0.1082, -0.03604, 2.311), (-0.1324, -0.02781, 2.254), (-0.1051, -0.02943, 2.366), (-0.1057, 0.01252, 2.364), (-0.1243, 0.01651, 2.246), (-0.1376, -0.05424, 2.304), (-0.1008, 0.01415, 2.311), (-0.08765, 0.07988, 2.275), (-0.1473, 0.01637, 2.276), (0.08349, -0.1102, 2.327), (0.1022, -0.07048, 2.388), (0.1048, -0.006927, 2.396), (0.1203, -0.09229, 2.292), (0.1543, -0.04403, 2.334), (0.1348, 0.01959, 2.348), (0.1251, -0.06592, 2.247), (0.1618, -0.007801, 2.27), (0.1236, 0.03263, 2.283), (0.1001, 0.03484, 2.366), (0.06216, -0.1019, 2.261), (0.009807, -0.08952, 2.302), (-0.001374, -0.04235, 2.349), (0.03649, 0.006983, 2.378), (0.03791, -0.109, 2.33), (0.03829, -0.06951, 2.39), (0.06424, -0.01225, 2.406), (-0.02378, 0.1428, 2.361), (-0.03611, 0.1783, 2.255), (-0.04551, 0.1927, 2.223), (0.02899, 0.1422, 2.342), (0.03391, 0.1724, 2.244), (0.0119, 0.1961, 2.204), (0.08444, 0.1077, 2.313), (0.0833, 0.1447, 2.207), (0.05169, 0.1142, 2.131), (-0.0232, 0.148, 2.19), (0.009047, 0.07942, 2.375), (-0.05526, 0.06963, 2.339), (-0.09123, 0.08972, 2.239), (-0.07914, 0.1196, 2.148), (-0.05758, 0.1118, 2.361), (-0.09532, 0.1509, 2.262), (-0.08171, 0.1638, 2.175)], [], [(25, 10, 3, 11), (24, 13, 7, 14), (23, 16, 5, 17), (22, 19, 1, 9), (21, 15, 4, 18), (20, 10, 1, 19), (16, 20, 19, 5), (7, 13, 20, 16), (13, 3, 10, 20), (8, 21, 18, 0), (2, 12, 21, 8), (12, 6, 15, 21), (18, 22, 9, 0), (4, 17, 22, 18), (17, 5, 19, 22), (15, 23, 17, 4), (6, 14, 23, 15), (14, 7, 16, 23), (12, 24, 14, 6), (2, 11, 24, 12), (11, 3, 13, 24), (8, 25, 11, 2), (0, 9, 25, 8), (9, 1, 10, 25), (26, 36, 29), (35, 28, 31), (27, 26, 29, 30), (28, 27, 30, 31), (35, 31, 34), (30, 29, 32, 33), (31, 30, 33, 34), (29, 36, 32), (33, 32, 36, 37, 38, 39, 35, 34), (39, 38, 41, 42), (37, 36, 40), (35, 39, 42), (38, 37, 40, 41), (42, 41, 27, 28), (40, 36, 26), (35, 42, 28), (41, 40, 26, 27), (43, 53, 46), (52, 45, 48), (44, 43, 46, 47), (45, 44, 47, 48), (52, 48, 51), (47, 46, 49, 50), (48, 47, 50, 51), (46, 53, 49), (50, 49, 53, 54, 55, 56, 52, 51), (56, 55, 58, 59), (54, 53, 57), (52, 56, 59), (55, 54, 57, 58), (59, 58, 44, 45), (57, 53, 43), (52, 59, 45), (58, 57, 43, 44)])
me_cube.polygons.foreach_set('use_smooth', [True] * 58)
_uv = me_cube.uv_layers.new(name='UVMap')
_uv.uv.foreach_set('vector', [0.5, 0.125, 0.625, 0.125, 0.625, 0.25, 0.5, 0.25, 0.5, 0.375, 0.625, 0.375, 0.625, 0.5, 0.5, 0.5, 0.5, 0.625, 0.625, 0.625, 0.625, 0.75, 0.5, 0.75, 0.5, 0.875, 0.625, 0.875, 0.625, 1.0, 0.5, 1.0, 0.25, 0.625, 0.375, 0.625, 0.375, 0.75, 0.25, 0.75, 0.75, 0.625, 0.875, 0.625, 0.875, 0.75, 0.75, 0.75, 0.625, 0.625, 0.75, 0.625, 0.75, 0.75, 0.625, 0.75, 0.625, 0.5, 0.75, 0.5, 0.75, 0.625, 0.625, 0.625, 0.75, 0.5, 0.875, 0.5, 0.875, 0.625, 0.75, 0.625, 0.125, 0.625, 0.25, 0.625, 0.25, 0.75, 0.125, 0.75, 0.125, 0.5, 0.25, 0.5, 0.25, 0.625, 0.125, 0.625, 0.25, 0.5, 0.375, 0.5, 0.375, 0.625, 0.25, 0.625, 0.375, 0.875, 0.5, 0.875, 0.5, 1.0, 0.375, 1.0, 0.375, 0.75, 0.5, 0.75, 0.5, 0.875, 0.375, 0.875, 0.5, 0.75, 0.625, 0.75, 0.625, 0.875, 0.5, 0.875, 0.375, 0.625, 0.5, 0.625, 0.5, 0.75, 0.375, 0.75, 0.375, 0.5, 0.5, 0.5, 0.5, 0.625, 0.375, 0.625, 0.5, 0.5, 0.625, 0.5, 0.625, 0.625, 0.5, 0.625, 0.375, 0.375, 0.5, 0.375, 0.5, 0.5, 0.375, 0.5, 0.375, 0.25, 0.5, 0.25, 0.5, 0.375, 0.375, 0.375, 0.5, 0.25, 0.625, 0.25, 0.625, 0.375, 0.5, 0.375, 0.375, 0.125, 0.5, 0.125, 0.5, 0.25, 0.375, 0.25, 0.375, 0.0, 0.5, 0.0, 0.5, 0.125, 0.375, 0.125, 0.5, 0.0, 0.625, 0.0, 0.625, 0.125, 0.5, 0.125, 0.75, 0.75, 0.6875, 1.0, 0.625, 0.75, 0.6875, 0.0, 0.75, 0.25, 0.625, 0.25, 0.75, 0.5, 0.75, 0.75, 0.625, 0.75, 0.625, 0.5, 0.75, 0.25, 0.75, 0.5, 0.625, 0.5, 0.625, 0.25, 0.5625, 0.0, 0.625, 0.25, 0.5, 0.25, 0.625, 0.5, 0.625, 0.75, 0.5, 0.75, 0.5, 0.5, 0.625, 0.25, 0.625, 0.5, 0.5, 0.5, 0.5, 0.25, 0.625, 0.75, 0.5625, 1.0, 0.5, 0.75, 0.5, 0.5, 0.5, 0.75, 0.9375, 1.0, 1.0, 0.75, 1.0, 0.5, 1.0, 0.25, 0.5625, 0.0, 0.5, 0.25, 1.0, 0.25, 1.0, 0.5, 0.875, 0.5, 0.875, 0.25, 1.0, 0.75, 0.9375, 1.0, 0.875, 0.75, 0.9375, 0.0, 1.0, 0.25, 0.875, 0.25, 1.0, 0.5, 1.0, 0.75, 0.875, 0.75, 0.875, 0.5, 0.875, 0.25, 0.875, 0.5, 0.75, 0.5, 0.75, 0.25, 0.875, 0.75, 0.8125, 1.0, 0.75, 0.75, 0.8125, 0.0, 0.875, 0.25, 0.75, 0.25, 0.875, 0.5, 0.875, 0.75, 0.75, 0.75, 0.75, 0.5, 0.75, 0.75, 0.6875, 1.0, 0.625, 0.75, 0.6875, 0.0, 0.75, 0.25, 0.625, 0.25, 0.75, 0.5, 0.75, 0.75, 0.625, 0.75, 0.625, 0.5, 0.75, 0.25, 0.75, 0.5, 0.625, 0.5, 0.625, 0.25, 0.5625, 0.0, 0.625, 0.25, 0.5, 0.25, 0.625, 0.5, 0.625, 0.75, 0.5, 0.75, 0.5, 0.5, 0.625, 0.25, 0.625, 0.5, 0.5, 0.5, 0.5, 0.25, 0.625, 0.75, 0.5625, 1.0, 0.5, 0.75, 0.5, 0.5, 0.5, 0.75, 0.9375, 1.0, 1.0, 0.75, 1.0, 0.5, 1.0, 0.25, 0.5625, 0.0, 0.5, 0.25, 1.0, 0.25, 1.0, 0.5, 0.875, 0.5, 0.875, 0.25, 1.0, 0.75, 0.9375, 1.0, 0.875, 0.75, 0.9375, 0.0, 1.0, 0.25, 0.875, 0.25, 1.0, 0.5, 1.0, 0.75, 0.875, 0.75, 0.875, 0.5, 0.875, 0.25, 0.875, 0.5, 0.75, 0.5, 0.75, 0.25, 0.875, 0.75, 0.8125, 1.0, 0.75, 0.75, 0.8125, 0.0, 0.875, 0.25, 0.75, 0.25, 0.875, 0.5, 0.875, 0.75, 0.75, 0.75, 0.75, 0.5])
me_cube.use_remesh_preserve_volume = False
me_cube.use_remesh_preserve_attributes = False
me_cube.use_mirror_vertex_groups = False
me_cube.update()
arm_metarig = bpy.data.armatures.new('metarig')  # bones are not reproduced

# ---- objects
ob_zombie = bpy.data.objects.new('Zombie', me_cube_001)
ob_metarig = bpy.data.objects.new('metarig', arm_metarig)
ob_skull = bpy.data.objects.new('Skull', me_cube)

# ---- transforms, parenting, visibility, modifiers, constraints
ob_zombie.parent = ob_metarig
ob_zombie.location = (0.0, 0.0, 0.0)
ob_zombie.lineart.crease_threshold = 0.0
_vg = ob_zombie.vertex_groups.new(name='spine')
for _i, _w in zip([32, 36, 37, 38, 41, 42, 46, 47, 48, 88, 91, 92, 93, 105, 202, 203], [0.05853, 0.1549, 0.4323, 0.07191, 0.09836, 0.7182, 0.08837, 0.08321, 0.00437, 0.1023, 0.5693, 0.002963, 0.002098, 0.01446, 0.2499, 0.1609]): _vg.add([_i], _w, 'REPLACE')
_vg = ob_zombie.vertex_groups.new(name='spine.001')
_vg = ob_zombie.vertex_groups.new(name='spine.002')
for _i, _w in zip([30, 34, 42, 46, 49, 50, 90, 97], [0.00737, 0.389, 0.04714, 0.6289, 0.1558, 0.1464, 0.101, 0.006291]): _vg.add([_i], _w, 'REPLACE')
_vg = ob_zombie.vertex_groups.new(name='spine.003')
for _i, _w in zip([22, 30, 34, 45, 46, 47, 48, 49, 50, 87, 88, 89, 90, 91, 95, 96, 97, 104, 105], [0.002689, 0.09521, 0.06948, 0.4274, 0.1165, 0.682, 0.6528, 0.5332, 0.09178, 0.0009739, 0.01784, 0.06022, 0.09505, 0.05934, 0.1737, 0.1007, 0.0006289, 0.6252, 0.6412]): _vg.add([_i], _w, 'REPLACE')
_vg = ob_zombie.vertex_groups.new(name='spine.004')
for _i, _w in zip([0, 6, 17, 23, 29, 31, 47, 89, 95, 104, 105, 130, 131, 132, 133, 134, 135, 136, 137, 138, 139, 140, 141, 142, 143, 144, 145, 146, 147, 148, 149, 150, 151, 152, 153, 154, 155, 156, 157, 158, 159, 160, 161, 162, 163, 164, 165, 166, 167, 168, 169, 170, 171, 172, 173, 174, 175, 176, 177, 178, 179, 180, 181, 182, 183, 184, 185, 186, 187, 188, 189, 190, 191, 193], [0.002387, 0.03195, 0.05448, 0.06878, 0.4557, 0.4073, 0.02054, 0.05026, 0.4903, 0.05243, 0.103, 0.1514, 0.1481, 0.1559, 0.155, 0.1519, 0.1498, 0.1484, 0.1528, 0.1554, 0.1545, 0.1515, 0.1496, 0.1484, 0.1537, 0.1519, 0.15, 0.1489, 0.1483, 0.1526, 0.1513, 0.1502, 0.1493, 0.1486, 0.1519, 0.1509, 0.1501, 0.1494, 0.1488, 0.1515, 0.1506, 0.1499, 0.1493, 0.1488, 0.1483, 0.1512, 0.1502, 0.1496, 0.149, 0.1486, 0.1511, 0.1499, 0.1491, 0.1486, 0.1484, 0.1512, 0.1494, 0.1483, 0.1479, 0.148, 0.1516, 0.1486, 0.147, 0.1467, 0.1477, 0.1529, 0.1505, 0.1486, 0.1477, 0.1477, 0.1551, 0.154, 0.1492, 0.5]): _vg.add([_i], _w, 'REPLACE')
_vg = ob_zombie.vertex_groups.new(name='spine.005')
for _i, _w in zip([0, 1, 2, 3, 4, 5, 6, 7, 8, 9, 10, 11, 12, 13, 14, 15, 16, 17, 18, 19, 20, 21, 22, 23, 24, 25, 26, 27, 28, 29, 30, 31, 130, 131, 132, 133, 134, 135, 136, 137, 138, 139, 140, 141, 142, 143, 144, 145, 146, 147, 148, 149, 150, 151, 152, 153, 154, 155, 156, 157, 158, 159, 160, 161, 162, 163, 164, 165, 166, 167, 168, 169, 170, 171, 172, 173, 174, 175, 176, 177, 178, 179, 180, 181, 182, 183, 184, 185, 186, 187, 188, 189, 190, 191, 192, 193, 214, 215, 216, 217, 218, 219, 220, 221, 222, 223, 224, 225, 226, 227, 228, 229, 230, 231, 232, 233, 234, 235, 236, 237, 238, 239, 240, 241, 242, 243, 244, 245, 246, 247, 248, 249, 250, 251, 252, 253, 254, 255, 256, 257, 258, 259, 260, 261, 262, 263, 264, 265], [0.9676, 0.9924, 0.9137, 0.9854, 0.8368, 0.9826, 0.9532, 0.9928, 0.988, 0.9904, 0.9791, 0.9685, 0.99, 0.988, 0.9742, 0.9604, 0.8276, 0.932, 0.9941, 0.9927, 0.9905, 0.9956, 0.7071, 0.9255, 0.9851, 0.9745, 0.9912, 0.9849, 0.05638, 0.5164, 0.1416, 0.5822, 0.8486, 0.8519, 0.8441, 0.845, 0.8481, 0.8502, 0.8516, 0.8472, 0.8446, 0.8455, 0.8485, 0.8504, 0.8516, 0.8463, 0.8481, 0.85, 0.8511, 0.8517, 0.8474, 0.8487, 0.8498, 0.8507, 0.8514, 0.8481, 0.8491, 0.8499, 0.8506, 0.8512, 0.8485, 0.8494, 0.8501, 0.8507, 0.8512, 0.8517, 0.8488, 0.8497, 0.8504, 0.851, 0.8514, 0.8489, 0.8501, 0.8509, 0.8514, 0.8516, 0.8488, 0.8506, 0.8517, 0.8521, 0.8519, 0.8484, 0.8513, 0.853, 0.8533, 0.8523, 0.8471, 0.8495, 0.8514, 0.8523, 0.8523, 0.8449, 0.846, 0.8508, 1.0, 0.5, 1.0, 1.0, 1.0, 1.0, 1.0, 1.0, 1.0, 1.0, 1.0, 1.0, 1.0, 1.0, 1.0, 1.0, 1.0, 1.0, 1.0, 1.0, 1.0, 1.0, 1.0, 1.0, 1.0, 1.0, 1.0, 1.0, 1.0, 1.0, 1.0, 1.0, 1.0, 1.0, 1.0, 1.0, 1.0, 1.0, 1.0, 1.0, 1.0, 1.0, 1.0, 1.0, 1.0, 1.0, 1.0, 1.0, 1.0, 1.0, 1.0, 1.0, 1.0, 1.0]): _vg.add([_i], _w, 'REPLACE')
_vg = ob_zombie.vertex_groups.new(name='face')
for _i, _w in zip([0, 1, 2, 3, 4, 5, 6, 7, 8, 9, 10, 11, 12, 13, 14, 15, 16, 18, 19, 20, 21, 22, 24, 25, 26, 27, 130, 131, 132, 133, 134, 135, 136, 137, 138, 139, 140, 141, 142, 143, 144, 145, 146, 147, 148, 149, 150, 151, 152, 153, 154, 155, 156, 157, 158, 159, 160, 161, 162, 163, 164, 165, 166, 167, 168, 169, 170, 171, 172, 173, 174, 175, 176, 177, 178, 179, 180, 181, 182, 183, 184, 185, 186, 187, 188, 189, 190, 191], [0.0953, 0.906, 0.1434, 0.869, 0.09736, 0.8306, 0.1017, 0.9313, 0.2028, 0.7777, 0.6977, 0.2903, 0.7446, 0.3419, 0.6728, 0.3896, 0.01043, 0.9416, 0.9309, 0.9334, 0.991, 0.02037, 0.2179, 0.2409, 0.7972, 0.7395, 0.5357, 0.5438, 0.5273, 0.5303, 0.5357, 0.5404, 0.5439, 0.5303, 0.5282, 0.5308, 0.5366, 0.5412, 0.5441, 0.5301, 0.5314, 0.5386, 0.5423, 0.5439, 0.5316, 0.5338, 0.5374, 0.5401, 0.5421, 0.5324, 0.5346, 0.5369, 0.539, 0.5409, 0.5328, 0.5348, 0.5367, 0.5384, 0.5403, 0.5421, 0.5328, 0.5348, 0.5365, 0.5382, 0.5401, 0.5324, 0.5345, 0.5364, 0.5383, 0.5402, 0.5315, 0.5339, 0.5364, 0.5387, 0.5407, 0.5299, 0.5327, 0.5367, 0.5397, 0.5418, 0.5274, 0.53, 0.5379, 0.5419, 0.5436, 0.5269, 0.53, 0.5408]): _vg.add([_i], _w, 'REPLACE')
_vg = ob_zombie.vertex_groups.new(name='shoulder.L')
for _i, _w in zip([4, 22, 28, 30, 49], [0.05124, 0.1035, 0.003923, 0.38, 0.0595]): _vg.add([_i], _w, 'REPLACE')
_vg = ob_zombie.vertex_groups.new(name='upper_arm.L')
_vg = ob_zombie.vertex_groups.new(name='forearm.L')
_vg = ob_zombie.vertex_groups.new(name='hand.L')
_vg = ob_zombie.vertex_groups.new(name='shoulder.R')
for _i, _w in zip([2, 4, 15, 16, 22, 28, 29, 30, 34, 39, 40, 44, 45, 46, 47, 48, 49, 50, 89, 90, 95, 96, 97, 102, 103, 104, 105], [0.06257, 0.08982, 0.001738, 0.1427, 0.1475, 0.8879, 0.001471, 0.3397, 0.2583, 0.08017, 0.05881, 0.04153, 0.3193, 0.07533, 0.09233, 0.1416, 0.1616, 0.3747, 0.8689, 0.5911, 0.3097, 0.7549, 0.1986, 0.8867, 0.8475, 0.2506, 0.1688]): _vg.add([_i], _w, 'REPLACE')
_vg = ob_zombie.vertex_groups.new(name='upper_arm.R')
for _i, _w in zip([34, 39, 40, 43, 44, 45, 49, 50, 55, 56, 58, 59, 60, 90, 96, 97, 102, 103, 194, 195, 196, 197], [0.1147, 0.915, 0.9393, 0.9765, 0.9462, 0.07424, 0.00799, 0.2439, 0.3758, 0.4099, 0.05561, 0.09047, 0.0666, 0.1459, 0.107, 0.7225, 0.07907, 0.136, 1.0, 1.0, 1.0, 1.0]): _vg.add([_i], _w, 'REPLACE')
_vg = ob_zombie.vertex_groups.new(name='forearm.R')
for _i, _w in zip([51, 52, 53, 54, 55, 56, 57, 58, 59, 60, 61, 62, 63, 64, 65, 66, 72, 73, 74, 75, 76, 77, 78, 79, 80, 81, 82], [0.9381, 0.9588, 0.9143, 0.9326, 0.6234, 0.589, 0.9762, 0.9433, 0.9082, 0.9314, 0.9861, 0.991, 0.2475, 0.2532, 0.1867, 0.2453, 0.01481, 0.08092, 0.06727, 0.09998, 0.1008, 0.07998, 0.08126, 0.08741, 0.08788, 0.08597, 0.08627]): _vg.add([_i], _w, 'REPLACE')
_vg = ob_zombie.vertex_groups.new(name='hand.R')
for _i, _w in zip([51, 52, 53, 54, 63, 64, 65, 66, 67, 68, 69, 70, 71, 72, 73, 74, 75, 76, 77, 78, 79, 80, 81, 82, 83, 84, 85, 86], [0.06165, 0.03088, 0.08534, 0.06656, 0.7524, 0.7466, 0.8132, 0.7544, 0.9984, 0.9984, 0.9984, 0.9988, 0.9761, 0.9676, 0.919, 0.9327, 0.8999, 0.8991, 0.92, 0.9187, 0.9125, 0.912, 0.9139, 0.9136, 0.9991, 0.9993, 0.999, 0.9994]): _vg.add([_i], _w, 'REPLACE')
_vg = ob_zombie.vertex_groups.new(name='pelvis.L')
for _i, _w in zip([32, 35, 36, 37, 38, 42, 91, 202, 203], [0.08306, 0.03831, 0.3918, 0.3772, 0.06994, 0.008742, 0.05116, 0.2409, 0.2068]): _vg.add([_i], _w, 'REPLACE')
_vg = ob_zombie.vertex_groups.new(name='pelvis.R')
for _i, _w in zip([32, 33, 34, 35, 36, 37, 38, 41, 42, 45, 46, 47, 48, 50, 87, 88, 90, 91, 92, 93, 94, 104, 105, 202, 203], [0.002359, 0.06555, 0.1348, 0.09536, 0.07876, 0.0478, 0.04613, 0.8203, 0.1688, 0.132, 0.03368, 0.07735, 0.1208, 0.1268, 0.8914, 0.7815, 0.00886, 0.2562, 0.04424, 0.8793, 0.01538, 0.0174, 0.02088, 0.1543, 0.03157]): _vg.add([_i], _w, 'REPLACE')
_vg = ob_zombie.vertex_groups.new(name='thigh.L')
_vg = ob_zombie.vertex_groups.new(name='shin.L')
_vg = ob_zombie.vertex_groups.new(name='foot.L')
_vg = ob_zombie.vertex_groups.new(name='thigh.R')
for _i, _w in zip([32, 33, 35, 36, 37, 38, 41, 87, 88, 91, 92, 93, 94, 202, 203, 204, 205, 206, 207, 208, 209, 210, 211, 212, 213], [0.8289, 0.9132, 0.8311, 0.3572, 0.1358, 0.8067, 0.03293, 0.02594, 0.05775, 0.04982, 0.9033, 0.03562, 0.9568, 0.3521, 0.587, 0.9834, 0.9742, 0.9386, 0.2467, 0.8812, 0.6156, 0.9052, 0.1855, 0.4712, 0.7462]): _vg.add([_i], _w, 'REPLACE')
_vg = ob_zombie.vertex_groups.new(name='shin.R')
for _i, _w in zip([98, 99, 100, 101, 106, 107, 108, 109, 110, 111, 112, 113, 119, 120, 121, 122, 123, 124, 125, 128, 198, 199, 200, 201, 206, 207, 208, 209, 210, 211, 212, 213], [0.9869, 0.9162, 0.988, 0.9349, 0.9994, 1.001, 0.999, 0.9997, 0.5253, 0.1106, 0.4865, 0.09895, 0.08023, 0.00538, 0.09687, 0.2092, 0.2765, 0.8469, 0.8695, 0.04269, 1.0, 1.0, 1.0, 1.0, 0.05707, 0.753, 0.1195, 0.3818, 0.09171, 0.8144, 0.529, 0.2513]): _vg.add([_i], _w, 'REPLACE')
_vg = ob_zombie.vertex_groups.new(name='foot.R')
for _i, _w in zip([99, 101, 110, 111, 112, 113, 114, 115, 116, 117, 118, 119, 120, 121, 122, 123, 124, 125, 126, 127, 128, 129], [0.0838, 0.06508, 0.4747, 0.8894, 0.5135, 0.901, 0.9864, 0.9855, 0.9953, 0.9912, 0.987, 0.9198, 0.9723, 0.9031, 0.7908, 0.7235, 0.1531, 0.1305, 0.9948, 0.99, 0.9537, 0.9819]): _vg.add([_i], _w, 'REPLACE')
_m = ob_zombie.modifiers.new('Mirror', 'MIRROR')
_m.use_clip = True
_m = ob_zombie.modifiers.new('Collision', 'COLLISION')
_m = ob_zombie.modifiers.new('Armature', 'ARMATURE')
_m.object = ob_metarig
ob_metarig.location = (0.0, 0.0, 0.0)
ob_metarig.show_in_front = True
ob_metarig.lineart.crease_threshold = 0.0
ob_skull.parent = ob_metarig
ob_skull.location = (0.0, 0.0, -0.1414)
ob_skull.lineart.crease_threshold = 0.0
_vg = ob_skull.vertex_groups.new(name='spine')
_vg = ob_skull.vertex_groups.new(name='spine.001')
_vg = ob_skull.vertex_groups.new(name='spine.002')
_vg = ob_skull.vertex_groups.new(name='spine.003')
_vg = ob_skull.vertex_groups.new(name='spine.004')
_vg = ob_skull.vertex_groups.new(name='spine.005')
for _i, _w in zip([0, 1, 2, 3, 4, 5, 6, 7, 8, 9, 10, 11, 12, 13, 14, 15, 16, 17, 18, 19, 20, 21, 22, 23, 24, 25, 26, 27, 28, 29, 30, 31, 32, 33, 34, 35, 36, 37, 38, 39, 40, 41, 42, 43, 44, 45, 46, 47, 48, 49, 50, 51, 52, 53, 54, 55, 56, 57, 58, 59], [0.986, 0.9859, 0.9851, 0.9839, 0.9832, 0.9815, 0.9791, 0.9816, 0.9851, 0.9875, 0.9842, 0.9858, 0.9838, 0.9831, 0.9792, 0.9798, 0.9799, 0.9831, 0.985, 0.9836, 0.9833, 0.9827, 0.9861, 0.9784, 0.9823, 0.9876, 1.0, 1.0, 1.0, 1.0, 1.0, 1.0, 1.0, 1.0, 1.0, 1.0, 1.0, 1.0, 1.0, 1.0, 1.0, 1.0, 1.0, 0.9939, 0.9964, 0.9966, 0.9955, 0.997, 0.9969, 0.9956, 0.9971, 0.9972, 0.996, 0.9924, 0.9848, 0.9927, 0.9972, 0.9909, 0.9949, 0.9967]): _vg.add([_i], _w, 'REPLACE')
_vg = ob_skull.vertex_groups.new(name='face')
for _i, _w in zip([0, 1, 2, 3, 4, 5, 6, 7, 8, 9, 10, 11, 12, 13, 14, 15, 16, 17, 18, 19, 20, 21, 22, 23, 24, 25, 26, 27, 28, 29, 30, 31, 32, 33, 34, 35, 36, 37, 38, 39, 40, 41, 42, 43, 44, 45, 46, 47, 48, 49, 50, 51, 52, 53, 54, 55, 56, 57, 58, 59], [0.9366, 0.9098, 0.9357, 0.9102, 0.9232, 0.8939, 0.9179, 0.8943, 0.9359, 0.9353, 0.9088, 0.9359, 0.9313, 0.902, 0.905, 0.918, 0.8879, 0.914, 0.9318, 0.8916, 0.8802, 0.9287, 0.9278, 0.9046, 0.9243, 0.9395, 1.0, 1.0, 1.0, 1.0, 1.0, 1.0, 1.0, 1.0, 1.0, 1.0, 1.0, 1.0, 1.0, 1.0, 1.0, 1.0, 1.0, 0.9853, 0.9915, 0.992, 0.989, 0.9928, 0.9927, 0.9895, 0.9932, 0.9939, 0.9908, 0.9811, 0.9659, 0.9834, 0.9935, 0.9787, 0.9882, 0.9924]): _vg.add([_i], _w, 'REPLACE')
_vg = ob_skull.vertex_groups.new(name='shoulder.L')
_vg = ob_skull.vertex_groups.new(name='upper_arm.L')
_vg = ob_skull.vertex_groups.new(name='forearm.L')
_vg = ob_skull.vertex_groups.new(name='hand.L')
_vg = ob_skull.vertex_groups.new(name='shoulder.R')
_vg = ob_skull.vertex_groups.new(name='upper_arm.R')
_vg = ob_skull.vertex_groups.new(name='forearm.R')
_vg = ob_skull.vertex_groups.new(name='hand.R')
_vg = ob_skull.vertex_groups.new(name='pelvis.L')
_vg = ob_skull.vertex_groups.new(name='pelvis.R')
_vg = ob_skull.vertex_groups.new(name='thigh.L')
_vg = ob_skull.vertex_groups.new(name='shin.L')
_vg = ob_skull.vertex_groups.new(name='foot.L')
_vg = ob_skull.vertex_groups.new(name='thigh.R')
_vg = ob_skull.vertex_groups.new(name='shin.R')
_vg = ob_skull.vertex_groups.new(name='foot.R')
_m = ob_skull.modifiers.new('Armature', 'ARMATURE')
_m.object = ob_metarig

# ---- collection membership
col_collection.objects.link(ob_zombie)
col_collection.objects.link(ob_metarig)
col_collection.objects.link(ob_skull)

# ---- scene / render settings (as saved in the file)
scene.frame_start = 1; scene.frame_end = 50; scene.frame_set(0)
scene.render.engine = 'BLENDER_EEVEE_NEXT'
scene.cycles.use_denoising = False
scene.cycles.samples = 128
scene.cycles.sampling_pattern = 'TABULATED_SOBOL'
scene.cycles.use_adaptive_sampling = False
scene.cycles.use_light_tree = False
scene.view_settings.view_transform = 'Filmic'
bpy.context.view_layer.update()

# ---- added for rendering (the .blend has no active camera and no usable light): camera, sun
cam_auto = bpy.data.cameras.new('AutoCamera')
cam_auto.lens = 50.0
cam_auto.sensor_width = 36.0
cam_auto.clip_end = 1000.0
ob_auto_camera = bpy.data.objects.new('AutoCamera', cam_auto)
scene.collection.objects.link(ob_auto_camera)
ob_auto_camera.location = (3.57147, -4.29198, 3.96081)
ob_auto_camera.rotation_euler = (1.09748, -7.21219e-08, 0.694738)
scene.camera = ob_auto_camera
light_auto_sun = bpy.data.lights.new('AutoSun', 'SUN')
light_auto_sun.energy = 3.0
light_auto_sun.angle = 0.0523599
ob_auto_sun = bpy.data.objects.new('AutoSun', light_auto_sun)
scene.collection.objects.link(ob_auto_sun)
ob_auto_sun.rotation_euler = (0.872665, 0.174533, 0.523599)
bpy.context.view_layer.update()
